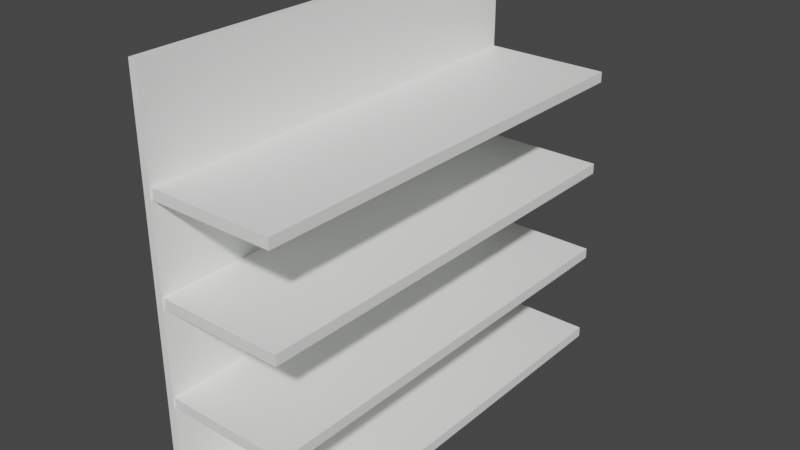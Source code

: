 # Source: Shelf.blend  (saved by Blender 2.83.19; exported with 4.5.12 LTS)
import bpy
from mathutils import Matrix  # noqa: F401  (used for matrix-valued properties, if any)

bpy.ops.wm.read_factory_settings(use_empty=True)
scene = bpy.context.scene
scene.name = 'Scene'

# ---- collections
col_collection = bpy.data.collections.new('Collection'); scene.collection.children.link(col_collection)

# ---- materials (node trees are filled in below, after node groups)
mat_shelfsurface = bpy.data.materials.new('ShelfSurface')
mat_shelfsurface.use_transparent_shadow = False

# ---- material node trees
mat_shelfsurface.use_nodes = True; mat_shelfsurface.node_tree.nodes.clear()
_N = mat_shelfsurface.node_tree.nodes; _L = mat_shelfsurface.node_tree.links
n0 = _N.new('ShaderNodeOutputMaterial'); n0.name = 'Material Output'; n0.location = (300, 300)
n1 = _N.new('ShaderNodeBsdfPrincipled'); n1.name = 'Principled BSDF'; n1.location = (10, 300)
n1.distribution = 'GGX'
n1.subsurface_method = 'BURLEY'
n1.inputs[0].default_value = (0.9847, 1.0, 0.97, 1.0)
n1.inputs[3].default_value = 1.45
n1.inputs[27].default_value = (0.0, 0.0, 0.0, 1.0)
n1.inputs[28].default_value = 1.0
_L.new(n1.outputs[0], n0.inputs[0])
n0.is_active_output = True

# ---- world
world_world = bpy.data.worlds.new('World'); scene.world = world_world
world_world.use_nodes = True; world_world.node_tree.nodes.clear()
_N = world_world.node_tree.nodes; _L = world_world.node_tree.links
n0 = _N.new('ShaderNodeOutputWorld'); n0.name = 'World Output'; n0.location = (300, 300)
n1 = _N.new('ShaderNodeBackground'); n1.name = 'Background'; n1.location = (10, 300)
n1.inputs[0].default_value = (0.05088, 0.05088, 0.05088, 1.0)
_L.new(n1.outputs[0], n0.inputs[0])
n0.is_active_output = True
world_world.color = (0.05088, 0.05088, 0.05088)
world_world.use_sun_shadow = False
world_world.sun_shadow_jitter_overblur = 0.0

# ---- meshes
me_cube_001 = bpy.data.meshes.new('Cube.001')
me_cube_001.from_pydata([(-1.0, -1.0, -1.0), (-1.0, -1.0, 1.0), (-1.0, 1.0, -1.0), (-1.0, 1.0, 1.0), (1.0, -1.0, -1.0), (1.0, -1.0, 1.0), (1.0, 1.0, -1.0), (1.0, 1.0, 1.0)], [], [(0, 1, 3, 2), (2, 3, 7, 6), (6, 7, 5, 4), (4, 5, 1, 0), (2, 6, 4, 0), (7, 3, 1, 5)])
_uv = me_cube_001.uv_layers.new(name='UVMap')
_uv.uv.foreach_set('vector', [0.375, 0.0, 0.625, 0.0, 0.625, 0.25, 0.375, 0.25, 0.375, 0.25, 0.625, 0.25, 0.625, 0.5, 0.375, 0.5, 0.375, 0.5, 0.625, 0.5, 0.625, 0.75, 0.375, 0.75, 0.375, 0.75, 0.625, 0.75, 0.625, 1.0, 0.375, 1.0, 0.125, 0.5, 0.375, 0.5, 0.375, 0.75, 0.125, 0.75, 0.625, 0.5, 0.875, 0.5, 0.875, 0.75, 0.625, 0.75])
me_cube_001.materials.append(mat_shelfsurface)
me_cube_001.use_remesh_fix_poles = True
me_cube_001.use_remesh_preserve_attributes = False
me_cube_001.use_mirror_vertex_groups = False
me_cube_001.update()
me_cube_003 = bpy.data.meshes.new('Cube.003')
me_cube_003.from_pydata([(-1.0, -1.0, -1.0), (-1.0, -1.0, 1.0), (-1.0, 1.0, -1.0), (-1.0, 1.0, 1.0), (1.0, -1.0, -1.0), (1.0, -1.0, 1.0), (1.0, 1.0, -1.0), (1.0, 1.0, 1.0)], [], [(0, 1, 3, 2), (2, 3, 7, 6), (6, 7, 5, 4), (4, 5, 1, 0), (2, 6, 4, 0), (7, 3, 1, 5)])
_uv = me_cube_003.uv_layers.new(name='UVMap')
_uv.uv.foreach_set('vector', [0.375, 0.0, 0.625, 0.0, 0.625, 0.25, 0.375, 0.25, 0.375, 0.25, 0.625, 0.25, 0.625, 0.5, 0.375, 0.5, 0.375, 0.5, 0.625, 0.5, 0.625, 0.75, 0.375, 0.75, 0.375, 0.75, 0.625, 0.75, 0.625, 1.0, 0.375, 1.0, 0.125, 0.5, 0.375, 0.5, 0.375, 0.75, 0.125, 0.75, 0.625, 0.5, 0.875, 0.5, 0.875, 0.75, 0.625, 0.75])
me_cube_003.materials.append(mat_shelfsurface)
me_cube_003.use_remesh_fix_poles = True
me_cube_003.use_remesh_preserve_attributes = False
me_cube_003.use_mirror_vertex_groups = False
me_cube_003.update()
me_cube_008 = bpy.data.meshes.new('Cube.008')
me_cube_008.from_pydata([(-1.0, -1.0, -1.0), (-1.0, -1.0, 1.0), (-1.0, 1.0, -1.0), (-1.0, 1.0, 1.0), (1.0, -1.0, -1.0), (1.0, -1.0, 1.0), (1.0, 1.0, -1.0), (1.0, 1.0, 1.0)], [], [(0, 1, 3, 2), (2, 3, 7, 6), (6, 7, 5, 4), (4, 5, 1, 0), (2, 6, 4, 0), (7, 3, 1, 5)])
_uv = me_cube_008.uv_layers.new(name='UVMap')
_uv.uv.foreach_set('vector', [0.375, 0.0, 0.625, 0.0, 0.625, 0.25, 0.375, 0.25, 0.375, 0.25, 0.625, 0.25, 0.625, 0.5, 0.375, 0.5, 0.375, 0.5, 0.625, 0.5, 0.625, 0.75, 0.375, 0.75, 0.375, 0.75, 0.625, 0.75, 0.625, 1.0, 0.375, 1.0, 0.125, 0.5, 0.375, 0.5, 0.375, 0.75, 0.125, 0.75, 0.625, 0.5, 0.875, 0.5, 0.875, 0.75, 0.625, 0.75])
me_cube_008.materials.append(mat_shelfsurface)
me_cube_008.use_remesh_fix_poles = True
me_cube_008.use_remesh_preserve_attributes = False
me_cube_008.use_mirror_vertex_groups = False
me_cube_008.update()
me_cube_009 = bpy.data.meshes.new('Cube.009')
me_cube_009.from_pydata([(-1.0, -1.0, -1.0), (-1.0, -1.0, 1.0), (-1.0, 1.0, -1.0), (-1.0, 1.0, 1.0), (1.0, -1.0, -1.0), (1.0, -1.0, 1.0), (1.0, 1.0, -1.0), (1.0, 1.0, 1.0)], [], [(0, 1, 3, 2), (2, 3, 7, 6), (6, 7, 5, 4), (4, 5, 1, 0), (2, 6, 4, 0), (7, 3, 1, 5)])
_uv = me_cube_009.uv_layers.new(name='UVMap')
_uv.uv.foreach_set('vector', [0.375, 0.0, 0.625, 0.0, 0.625, 0.25, 0.375, 0.25, 0.375, 0.25, 0.625, 0.25, 0.625, 0.5, 0.375, 0.5, 0.375, 0.5, 0.625, 0.5, 0.625, 0.75, 0.375, 0.75, 0.375, 0.75, 0.625, 0.75, 0.625, 1.0, 0.375, 1.0, 0.125, 0.5, 0.375, 0.5, 0.375, 0.75, 0.125, 0.75, 0.625, 0.5, 0.875, 0.5, 0.875, 0.75, 0.625, 0.75])
me_cube_009.materials.append(mat_shelfsurface)
me_cube_009.use_remesh_fix_poles = True
me_cube_009.use_remesh_preserve_attributes = False
me_cube_009.use_mirror_vertex_groups = False
me_cube_009.update()
me_cube_010 = bpy.data.meshes.new('Cube.010')
me_cube_010.from_pydata([(-1.0, -1.0, -1.0), (-1.0, -1.0, 1.0), (-1.0, 1.0, -1.0), (-1.0, 1.0, 1.0), (1.0, -1.0, -1.0), (1.0, -1.0, 1.0), (1.0, 1.0, -1.0), (1.0, 1.0, 1.0)], [], [(0, 1, 3, 2), (2, 3, 7, 6), (6, 7, 5, 4), (4, 5, 1, 0), (2, 6, 4, 0), (7, 3, 1, 5)])
_uv = me_cube_010.uv_layers.new(name='UVMap')
_uv.uv.foreach_set('vector', [0.375, 0.0, 0.625, 0.0, 0.625, 0.25, 0.375, 0.25, 0.375, 0.25, 0.625, 0.25, 0.625, 0.5, 0.375, 0.5, 0.375, 0.5, 0.625, 0.5, 0.625, 0.75, 0.375, 0.75, 0.375, 0.75, 0.625, 0.75, 0.625, 1.0, 0.375, 1.0, 0.125, 0.5, 0.375, 0.5, 0.375, 0.75, 0.125, 0.75, 0.625, 0.5, 0.875, 0.5, 0.875, 0.75, 0.625, 0.75])
me_cube_010.materials.append(mat_shelfsurface)
me_cube_010.use_remesh_fix_poles = True
me_cube_010.use_remesh_preserve_attributes = False
me_cube_010.use_mirror_vertex_groups = False
me_cube_010.update()

# ---- objects
ob_cube = bpy.data.objects.new('Cube', me_cube_001)
ob_cube_001 = bpy.data.objects.new('Cube.001', me_cube_003)
ob_cube_002 = bpy.data.objects.new('Cube.002', me_cube_008)
ob_cube_003 = bpy.data.objects.new('Cube.003', me_cube_009)
ob_cube_004 = bpy.data.objects.new('Cube.004', me_cube_010)

# ---- transforms, parenting, visibility, modifiers, constraints
ob_cube.location = (-4.788, -0.1081, 14.98)
ob_cube.rotation_euler = (0.0, 1.571, 0.0)
ob_cube.scale = (-14.56, 16.12, -0.2607)
ob_cube.lineart.crease_threshold = 0.0
ob_cube_001.location = (0.02562, -0.01292, 7.814)
ob_cube_001.scale = (-4.589, 16.12, 0.3805)
ob_cube_001.lineart.crease_threshold = 0.0
ob_cube_002.location = (0.02562, -0.01292, 14.81)
ob_cube_002.scale = (-4.589, 16.12, 0.3805)
ob_cube_002.lineart.crease_threshold = 0.0
ob_cube_003.location = (0.02562, -0.01292, 21.81)
ob_cube_003.scale = (-4.589, 16.12, 0.3805)
ob_cube_003.lineart.crease_threshold = 0.0
ob_cube_004.location = (0.02562, -0.01292, 0.8143)
ob_cube_004.scale = (-4.589, 16.12, 0.3805)
ob_cube_004.lineart.crease_threshold = 0.0

# ---- collection membership
col_collection.objects.link(ob_cube)
col_collection.objects.link(ob_cube_001)
col_collection.objects.link(ob_cube_002)
col_collection.objects.link(ob_cube_003)
col_collection.objects.link(ob_cube_004)

# ---- scene / render settings (as saved in the file)
scene.frame_start = 1; scene.frame_end = 250; scene.frame_set(1)
scene.render.engine = 'BLENDER_EEVEE_NEXT'
scene.cycles.use_denoising = False
scene.cycles.samples = 128
scene.cycles.sampling_pattern = 'TABULATED_SOBOL'
scene.cycles.use_adaptive_sampling = False
scene.cycles.use_light_tree = False
scene.view_settings.view_transform = 'Filmic'
bpy.context.view_layer.update()

# ---- added for rendering (the .blend has no active camera and no usable light): camera, sun
cam_auto = bpy.data.cameras.new('AutoCamera')
cam_auto.lens = 50.0
cam_auto.sensor_width = 36.0
cam_auto.clip_end = 1000.0
ob_auto_camera = bpy.data.objects.new('AutoCamera', cam_auto)
scene.collection.objects.link(ob_auto_camera)
ob_auto_camera.location = (41.0302, -49.557, 47.982)
ob_auto_camera.rotation_euler = (1.09748, -7.21219e-08, 0.694738)
scene.camera = ob_auto_camera
light_auto_sun = bpy.data.lights.new('AutoSun', 'SUN')
light_auto_sun.energy = 3.0
light_auto_sun.angle = 0.0523599
ob_auto_sun = bpy.data.objects.new('AutoSun', light_auto_sun)
scene.collection.objects.link(ob_auto_sun)
ob_auto_sun.rotation_euler = (0.872665, 0.174533, 0.523599)
bpy.context.view_layer.update()
